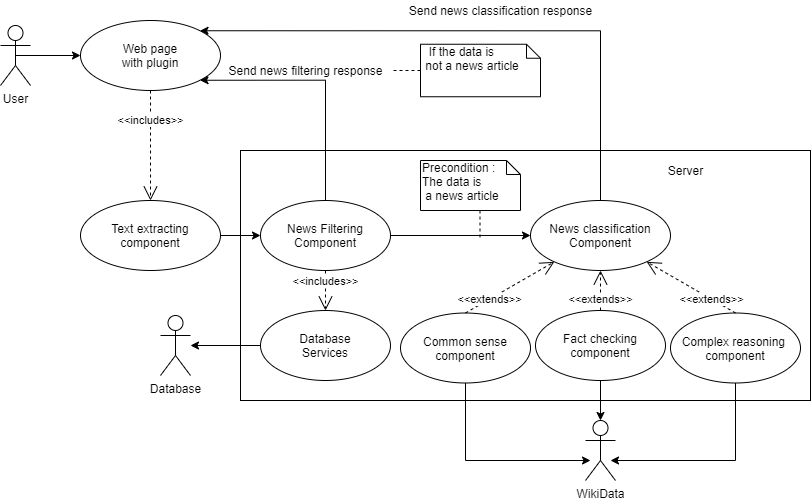

The diagram above was exported from draw.io. Its source (the exported page's mxGraphModel, read from the mxfile embedded in the PNG):
<mxGraphModel dx="1108" dy="450" grid="1" gridSize="10" guides="1" tooltips="1" connect="1" arrows="1" fold="1" page="1" pageScale="1" pageWidth="850" pageHeight="1100" math="0" shadow="0">
  <root>
    <mxCell id="0" />
    <mxCell id="1" parent="0" />
    <mxCell id="JTbVURufX5EUS0TrQT3k-16" value="" style="html=1;" parent="1" vertex="1">
      <mxGeometry x="260" y="220" width="570" height="250" as="geometry" />
    </mxCell>
    <mxCell id="JTbVURufX5EUS0TrQT3k-1" value="User" style="shape=umlActor;verticalLabelPosition=bottom;verticalAlign=top;html=1;" parent="1" vertex="1">
      <mxGeometry x="20" y="95" width="30" height="60" as="geometry" />
    </mxCell>
    <mxCell id="JTbVURufX5EUS0TrQT3k-2" value="" style="endArrow=classic;html=1;entryX=0;entryY=0.5;entryDx=0;entryDy=0;exitX=0.5;exitY=0.5;exitDx=0;exitDy=0;exitPerimeter=0;" parent="1" source="JTbVURufX5EUS0TrQT3k-1" target="JTbVURufX5EUS0TrQT3k-7" edge="1">
      <mxGeometry width="50" height="50" relative="1" as="geometry">
        <mxPoint x="160" y="190" as="sourcePoint" />
        <mxPoint x="270" y="190" as="targetPoint" />
      </mxGeometry>
    </mxCell>
    <mxCell id="JTbVURufX5EUS0TrQT3k-7" value="Web page&lt;br&gt;with plugin" style="ellipse;whiteSpace=wrap;html=1;" parent="1" vertex="1">
      <mxGeometry x="100" y="90" width="140" height="70" as="geometry" />
    </mxCell>
    <mxCell id="N3SAsK-2klJo8ta2sAEQ-2" style="edgeStyle=orthogonalEdgeStyle;rounded=0;orthogonalLoop=1;jettySize=auto;html=1;" edge="1" parent="1" source="JTbVURufX5EUS0TrQT3k-8" target="JTbVURufX5EUS0TrQT3k-9">
      <mxGeometry relative="1" as="geometry" />
    </mxCell>
    <mxCell id="JTbVURufX5EUS0TrQT3k-8" value="Text extracting component" style="ellipse;whiteSpace=wrap;html=1;" parent="1" vertex="1">
      <mxGeometry x="100" y="270" width="140" height="70" as="geometry" />
    </mxCell>
    <mxCell id="JTbVURufX5EUS0TrQT3k-22" style="edgeStyle=orthogonalEdgeStyle;rounded=0;orthogonalLoop=1;jettySize=auto;html=1;entryX=1;entryY=1;entryDx=0;entryDy=0;exitX=0.5;exitY=0;exitDx=0;exitDy=0;" parent="1" source="JTbVURufX5EUS0TrQT3k-9" target="JTbVURufX5EUS0TrQT3k-7" edge="1">
      <mxGeometry relative="1" as="geometry">
        <Array as="points">
          <mxPoint x="345" y="150" />
        </Array>
      </mxGeometry>
    </mxCell>
    <mxCell id="N3SAsK-2klJo8ta2sAEQ-3" style="edgeStyle=orthogonalEdgeStyle;rounded=0;orthogonalLoop=1;jettySize=auto;html=1;" edge="1" parent="1" source="JTbVURufX5EUS0TrQT3k-9" target="JTbVURufX5EUS0TrQT3k-10">
      <mxGeometry relative="1" as="geometry" />
    </mxCell>
    <mxCell id="JTbVURufX5EUS0TrQT3k-9" value="News Filtering&lt;br&gt;Component" style="ellipse;whiteSpace=wrap;html=1;" parent="1" vertex="1">
      <mxGeometry x="280" y="270" width="130" height="70" as="geometry" />
    </mxCell>
    <mxCell id="JTbVURufX5EUS0TrQT3k-20" style="edgeStyle=orthogonalEdgeStyle;rounded=0;orthogonalLoop=1;jettySize=auto;html=1;entryX=1;entryY=0;entryDx=0;entryDy=0;exitX=0.5;exitY=0;exitDx=0;exitDy=0;" parent="1" source="JTbVURufX5EUS0TrQT3k-10" target="JTbVURufX5EUS0TrQT3k-7" edge="1">
      <mxGeometry relative="1" as="geometry">
        <Array as="points">
          <mxPoint x="620" y="100" />
        </Array>
      </mxGeometry>
    </mxCell>
    <mxCell id="JTbVURufX5EUS0TrQT3k-10" value="News classification&lt;br&gt;Component" style="ellipse;whiteSpace=wrap;html=1;" parent="1" vertex="1">
      <mxGeometry x="550" y="270" width="140" height="70" as="geometry" />
    </mxCell>
    <mxCell id="JTbVURufX5EUS0TrQT3k-13" value="&amp;lt;&amp;lt;includes&amp;gt;&amp;gt;" style="endArrow=open;endSize=12;dashed=1;html=1;exitX=0.5;exitY=1;exitDx=0;exitDy=0;" parent="1" source="JTbVURufX5EUS0TrQT3k-7" target="JTbVURufX5EUS0TrQT3k-8" edge="1">
      <mxGeometry x="-0.4545" width="160" relative="1" as="geometry">
        <mxPoint x="420" y="120" as="sourcePoint" />
        <mxPoint x="580" y="120" as="targetPoint" />
        <mxPoint as="offset" />
      </mxGeometry>
    </mxCell>
    <mxCell id="JTbVURufX5EUS0TrQT3k-19" value="Server" style="text;html=1;align=center;verticalAlign=middle;resizable=0;points=[];autosize=1;" parent="1" vertex="1">
      <mxGeometry x="680" y="230" width="50" height="20" as="geometry" />
    </mxCell>
    <mxCell id="JTbVURufX5EUS0TrQT3k-21" value="Send news classification response" style="text;html=1;align=center;verticalAlign=middle;resizable=0;points=[];autosize=1;" parent="1" vertex="1">
      <mxGeometry x="420" y="70" width="200" height="20" as="geometry" />
    </mxCell>
    <mxCell id="JTbVURufX5EUS0TrQT3k-24" value="Send news filtering response" style="text;html=1;align=center;verticalAlign=middle;resizable=0;points=[];autosize=1;" parent="1" vertex="1">
      <mxGeometry x="240" y="130" width="170" height="20" as="geometry" />
    </mxCell>
    <mxCell id="JTbVURufX5EUS0TrQT3k-25" value="Precondition :&amp;nbsp;&lt;br&gt;&lt;span style=&quot;text-align: center&quot;&gt;The data is&lt;/span&gt;&lt;br style=&quot;text-align: center&quot;&gt;&lt;span style=&quot;text-align: center&quot;&gt;&amp;nbsp;a news article&lt;/span&gt;" style="shape=note;whiteSpace=wrap;html=1;size=14;verticalAlign=top;align=left;spacingTop=-6;" parent="1" vertex="1">
      <mxGeometry x="440" y="230" width="100" height="50" as="geometry" />
    </mxCell>
    <mxCell id="JTbVURufX5EUS0TrQT3k-26" value="" style="endArrow=none;dashed=1;html=1;" parent="1" edge="1">
      <mxGeometry width="50" height="50" relative="1" as="geometry">
        <mxPoint x="499.5" y="280" as="sourcePoint" />
        <mxPoint x="499.5" y="310" as="targetPoint" />
      </mxGeometry>
    </mxCell>
    <mxCell id="JTbVURufX5EUS0TrQT3k-27" value="&amp;nbsp; If the data is&lt;br&gt;&amp;nbsp;not a news article" style="shape=note;whiteSpace=wrap;html=1;size=14;verticalAlign=top;align=left;spacingTop=-6;" parent="1" vertex="1">
      <mxGeometry x="440" y="113.75" width="120" height="52.5" as="geometry" />
    </mxCell>
    <mxCell id="JTbVURufX5EUS0TrQT3k-28" value="" style="endArrow=none;dashed=1;html=1;exitX=0;exitY=0.5;exitDx=0;exitDy=0;exitPerimeter=0;" parent="1" source="JTbVURufX5EUS0TrQT3k-27" target="JTbVURufX5EUS0TrQT3k-24" edge="1">
      <mxGeometry width="50" height="50" relative="1" as="geometry">
        <mxPoint x="480" y="160" as="sourcePoint" />
        <mxPoint x="477" y="120" as="targetPoint" />
      </mxGeometry>
    </mxCell>
    <mxCell id="N3SAsK-2klJo8ta2sAEQ-1" value="Database" style="shape=umlActor;verticalLabelPosition=bottom;verticalAlign=top;html=1;outlineConnect=0;" vertex="1" parent="1">
      <mxGeometry x="180" y="385" width="30" height="60" as="geometry" />
    </mxCell>
    <mxCell id="N3SAsK-2klJo8ta2sAEQ-4" value="&amp;lt;&amp;lt;includes&amp;gt;&amp;gt;" style="endArrow=open;endSize=12;dashed=1;html=1;exitX=0.5;exitY=1;exitDx=0;exitDy=0;entryX=0.5;entryY=0;entryDx=0;entryDy=0;" edge="1" parent="1" source="JTbVURufX5EUS0TrQT3k-9" target="N3SAsK-2klJo8ta2sAEQ-5">
      <mxGeometry x="-0.4545" width="160" relative="1" as="geometry">
        <mxPoint x="369.5" y="340" as="sourcePoint" />
        <mxPoint x="370" y="380" as="targetPoint" />
        <mxPoint as="offset" />
      </mxGeometry>
    </mxCell>
    <mxCell id="N3SAsK-2klJo8ta2sAEQ-8" style="edgeStyle=orthogonalEdgeStyle;rounded=0;orthogonalLoop=1;jettySize=auto;html=1;exitX=0;exitY=0.5;exitDx=0;exitDy=0;" edge="1" parent="1" source="N3SAsK-2klJo8ta2sAEQ-5" target="N3SAsK-2klJo8ta2sAEQ-1">
      <mxGeometry relative="1" as="geometry" />
    </mxCell>
    <mxCell id="N3SAsK-2klJo8ta2sAEQ-5" value="Database&lt;br&gt;Services" style="ellipse;whiteSpace=wrap;html=1;" vertex="1" parent="1">
      <mxGeometry x="280" y="380" width="130" height="70" as="geometry" />
    </mxCell>
    <mxCell id="N3SAsK-2klJo8ta2sAEQ-10" value="WikiData" style="shape=umlActor;verticalLabelPosition=bottom;verticalAlign=top;html=1;outlineConnect=0;" vertex="1" parent="1">
      <mxGeometry x="605" y="490" width="30" height="60" as="geometry" />
    </mxCell>
    <mxCell id="N3SAsK-2klJo8ta2sAEQ-20" style="edgeStyle=orthogonalEdgeStyle;rounded=0;orthogonalLoop=1;jettySize=auto;html=1;exitX=0.5;exitY=1;exitDx=0;exitDy=0;" edge="1" parent="1" source="N3SAsK-2klJo8ta2sAEQ-13">
      <mxGeometry relative="1" as="geometry">
        <mxPoint x="610" y="530" as="targetPoint" />
        <Array as="points">
          <mxPoint x="485" y="530" />
        </Array>
      </mxGeometry>
    </mxCell>
    <mxCell id="N3SAsK-2klJo8ta2sAEQ-13" value="Common sense&lt;br&gt;component" style="ellipse;whiteSpace=wrap;html=1;" vertex="1" parent="1">
      <mxGeometry x="420" y="382.5" width="130" height="70" as="geometry" />
    </mxCell>
    <mxCell id="N3SAsK-2klJo8ta2sAEQ-22" style="edgeStyle=orthogonalEdgeStyle;rounded=0;orthogonalLoop=1;jettySize=auto;html=1;exitX=0.5;exitY=1;exitDx=0;exitDy=0;entryX=0.5;entryY=0;entryDx=0;entryDy=0;entryPerimeter=0;" edge="1" parent="1" source="N3SAsK-2klJo8ta2sAEQ-14" target="N3SAsK-2klJo8ta2sAEQ-10">
      <mxGeometry relative="1" as="geometry">
        <mxPoint x="620" y="480" as="targetPoint" />
      </mxGeometry>
    </mxCell>
    <mxCell id="N3SAsK-2klJo8ta2sAEQ-14" value="Fact checking&lt;br&gt;component" style="ellipse;whiteSpace=wrap;html=1;" vertex="1" parent="1">
      <mxGeometry x="555" y="380" width="130" height="70" as="geometry" />
    </mxCell>
    <mxCell id="N3SAsK-2klJo8ta2sAEQ-21" style="edgeStyle=orthogonalEdgeStyle;rounded=0;orthogonalLoop=1;jettySize=auto;html=1;exitX=0.5;exitY=1;exitDx=0;exitDy=0;" edge="1" parent="1" source="N3SAsK-2klJo8ta2sAEQ-15">
      <mxGeometry relative="1" as="geometry">
        <mxPoint x="630" y="530" as="targetPoint" />
        <Array as="points">
          <mxPoint x="755" y="530" />
        </Array>
      </mxGeometry>
    </mxCell>
    <mxCell id="N3SAsK-2klJo8ta2sAEQ-15" value="Complex reasoning&amp;nbsp;&lt;br&gt;component" style="ellipse;whiteSpace=wrap;html=1;" vertex="1" parent="1">
      <mxGeometry x="690" y="382.5" width="130" height="70" as="geometry" />
    </mxCell>
    <mxCell id="N3SAsK-2klJo8ta2sAEQ-24" value="&amp;lt;&amp;lt;extends&amp;gt;&amp;gt;" style="endArrow=open;endSize=12;dashed=1;html=1;exitX=0.5;exitY=0;exitDx=0;exitDy=0;" edge="1" parent="1" source="N3SAsK-2klJo8ta2sAEQ-13" target="JTbVURufX5EUS0TrQT3k-10">
      <mxGeometry x="-0.4545" width="160" relative="1" as="geometry">
        <mxPoint x="270" y="520" as="sourcePoint" />
        <mxPoint x="270" y="630" as="targetPoint" />
        <mxPoint as="offset" />
      </mxGeometry>
    </mxCell>
    <mxCell id="N3SAsK-2klJo8ta2sAEQ-25" value="&amp;lt;&amp;lt;extends&amp;gt;&amp;gt;" style="endArrow=open;endSize=12;dashed=1;html=1;exitX=0.5;exitY=0;exitDx=0;exitDy=0;entryX=0.5;entryY=1;entryDx=0;entryDy=0;" edge="1" parent="1" source="N3SAsK-2klJo8ta2sAEQ-14" target="JTbVURufX5EUS0TrQT3k-10">
      <mxGeometry x="-0.4545" width="160" relative="1" as="geometry">
        <mxPoint x="280" y="560" as="sourcePoint" />
        <mxPoint x="368.85629970677496" y="508.81899942650614" as="targetPoint" />
        <mxPoint as="offset" />
      </mxGeometry>
    </mxCell>
    <mxCell id="N3SAsK-2klJo8ta2sAEQ-27" value="&amp;lt;&amp;lt;extends&amp;gt;&amp;gt;" style="endArrow=open;endSize=12;dashed=1;html=1;exitX=0.5;exitY=0;exitDx=0;exitDy=0;" edge="1" parent="1" source="N3SAsK-2klJo8ta2sAEQ-15" target="JTbVURufX5EUS0TrQT3k-10">
      <mxGeometry x="-0.4545" width="160" relative="1" as="geometry">
        <mxPoint x="360" y="520" as="sourcePoint" />
        <mxPoint x="448.85629970677496" y="468.81899942650614" as="targetPoint" />
        <mxPoint as="offset" />
      </mxGeometry>
    </mxCell>
  </root>
</mxGraphModel>